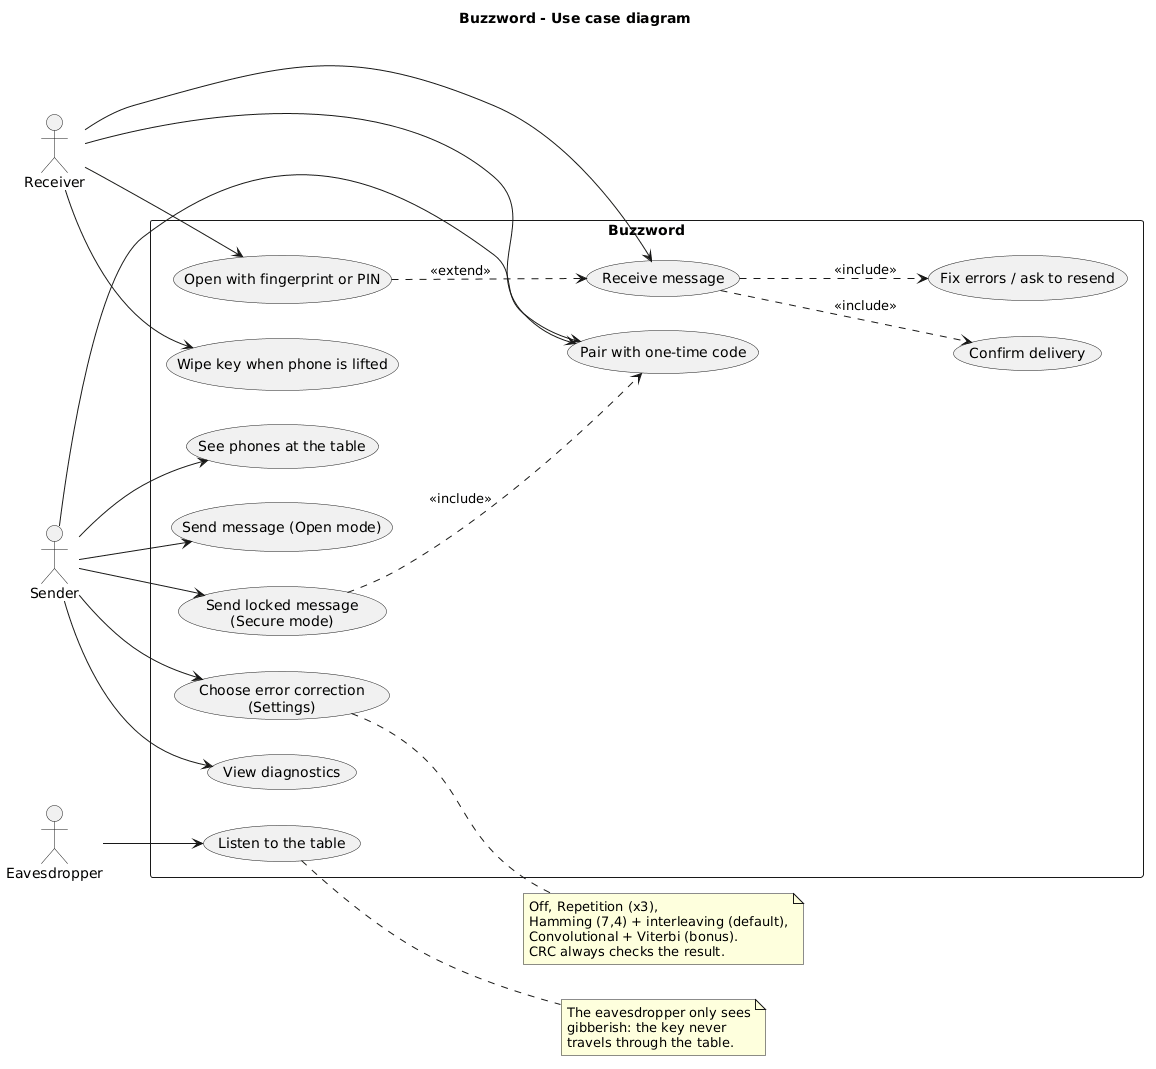

The diagram above was rendered by PlantUML. Its source (embedded in the PNG):
@startuml
left to right direction
title Buzzword - Use case diagram

actor Sender
actor Receiver
actor Eavesdropper

rectangle "Buzzword" {
  usecase "See phones at the table" as UC1
  usecase "Send message (Open mode)" as UC2
  usecase "Send locked message\n(Secure mode)" as UC3
  usecase "Pair with one-time code" as UC4
  usecase "Receive message" as UC5
  usecase "Confirm delivery" as UC6
  usecase "Fix errors / ask to resend" as UC7
  usecase "Choose error correction\n(Settings)" as UC11
  usecase "View diagnostics" as UC12
  usecase "Open with fingerprint or PIN" as UC8
  usecase "Wipe key when phone is lifted" as UC9
  usecase "Listen to the table" as UC10
}

Sender --> UC1
Sender --> UC2
Sender --> UC3
Sender --> UC4
Sender --> UC11
Sender --> UC12
Receiver --> UC4
Receiver --> UC5
Receiver --> UC8
Receiver --> UC9
Eavesdropper --> UC10

UC3 ..> UC4 : <<include>>
UC5 ..> UC6 : <<include>>
UC5 ..> UC7 : <<include>>
UC8 ..> UC5 : <<extend>>

note right of UC11
  Off, Repetition (x3),
  Hamming (7,4) + interleaving (default),
  Convolutional + Viterbi (bonus).
  CRC always checks the result.
end note

note right of UC10
  The eavesdropper only sees
  gibberish: the key never
  travels through the table.
end note
@enduml